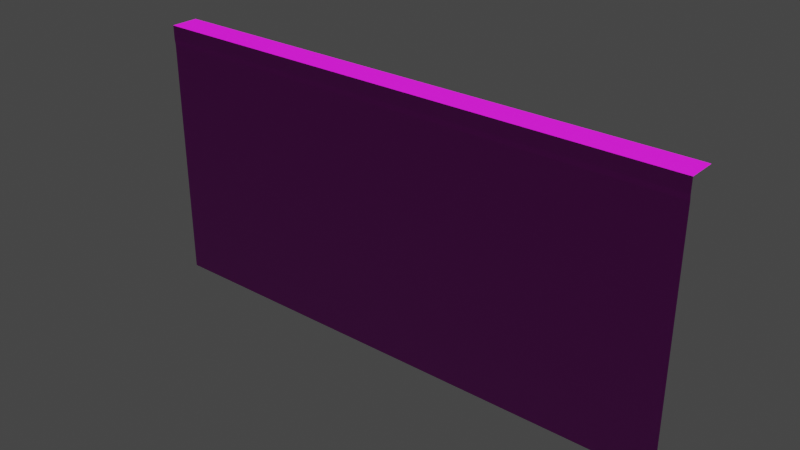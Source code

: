 # Source: joining_1.blend  (saved by Blender 2.90.8; exported with 4.5.12 LTS)
import bpy
from mathutils import Matrix  # noqa: F401  (used for matrix-valued properties, if any)

bpy.ops.wm.read_factory_settings(use_empty=True)
scene = bpy.context.scene
scene.name = 'Scene'

# ---- collections
col_collection = bpy.data.collections.new('Collection'); scene.collection.children.link(col_collection)

# ---- images (referenced by path relative to the original .blend; pixels are not part of the script)
import os
ASSET_DIR = os.environ.get("B2B_ASSET_DIR", "")  # directory of the original .blend (textures are referenced by path, not embedded)
HERE = os.path.dirname(os.path.abspath(__file__))  # packed textures are extracted next to this script under _unpacked/

def load_image(name, relpath, width, height, colorspace="sRGB"):
    """Load a texture the original file referenced (path relative to the .blend, or extracted next to this script)."""
    p = next((c for c in (os.path.join(HERE, relpath), os.path.join(ASSET_DIR, relpath)) if relpath and os.path.exists(c)), "")
    if p:
        img = bpy.data.images.load(p, check_existing=True)
        img.name = name
    else:  # same state as the original file: an image datablock whose file is absent (Cycles renders it pink)
        img = bpy.data.images.new(name, width, height)
        img.source = "FILE"
        img.filepath = "//" + (relpath or name)
    img.colorspace_settings.name = colorspace
    return img
img_rocksmooth_png = load_image('RockSmooth.png', 'RockSmooth.png', 1024, 1024, 'sRGB')
img_curvature = load_image('Curvature', 'Curvature.png', 1024, 1024, 'sRGB')
img_normalmap = load_image('NormalMap', 'NormalMap.png', 1024, 1024, 'Non-Color')

# ---- materials (node trees are filled in below, after node groups)
mat_material_001 = bpy.data.materials.new('Material.001')
mat_material_001.preview_render_type = 'CLOTH'

# ---- material node trees
mat_material_001.use_nodes = True; mat_material_001.node_tree.nodes.clear()
_N = mat_material_001.node_tree.nodes; _L = mat_material_001.node_tree.links
n0 = _N.new('ShaderNodeOutputMaterial'); n0.name = 'Material Output'; n0.location = (300, 300)
n1 = _N.new('ShaderNodeTexImage'); n1.name = 'Image Texture.001'; n1.location = (-460, 254)
n1.image = img_rocksmooth_png
n2 = _N.new('ShaderNodeTexImage'); n2.name = 'Image Texture.002'; n2.location = (-739, 23)
n2.image = img_curvature
n3 = _N.new('ShaderNodeBsdfPrincipled'); n3.name = 'Principled BSDF'; n3.location = (10, 300)
n3.distribution = 'GGX'
n3.subsurface_method = 'BURLEY'
n3.inputs[3].default_value = 1.45
n3.inputs[27].default_value = (0.0, 0.0, 0.0, 1.0)
n3.inputs[28].default_value = 1.0
n4 = _N.new('ShaderNodeTexImage'); n4.name = 'Image Texture'; n4.location = (-540, -247)
n4.image = img_normalmap
n5 = _N.new('ShaderNodeNormalMap'); n5.name = 'Normal Map'; n5.location = (-180, -201)
_L.new(n3.outputs[0], n0.inputs[0])
_L.new(n1.outputs[0], n3.inputs[0])
_L.new(n4.outputs[0], n5.inputs[1])
_L.new(n5.outputs[0], n3.inputs[5])
n0.is_active_output = True

# ---- world
world_world = bpy.data.worlds.new('World'); scene.world = world_world
world_world.use_nodes = True; world_world.node_tree.nodes.clear()
_N = world_world.node_tree.nodes; _L = world_world.node_tree.links
n0 = _N.new('ShaderNodeOutputWorld'); n0.name = 'World Output'; n0.location = (300, 300)
n1 = _N.new('ShaderNodeBackground'); n1.name = 'Background'; n1.location = (10, 300)
n1.inputs[0].default_value = (0.05088, 0.05088, 0.05088, 1.0)
_L.new(n1.outputs[0], n0.inputs[0])
n0.is_active_output = True
world_world.color = (0.05088, 0.05088, 0.05088)
world_world.use_sun_shadow = False
world_world.sun_shadow_jitter_overblur = 0.0

# ---- meshes
me_plane_001 = bpy.data.meshes.new('Plane.001')
me_plane_001.from_pydata([(-2.0, -4.371e-09, 0.0), (0.0, -4.371e-09, 0.0), (-2.0, 1.94, -0.1), (0.0, 1.94, -0.1), (-2.0, 1.8, 0.0), (-2.0, 1.6, 0.0), (-2.0, 1.4, 0.0), (-2.0, 1.2, 0.0), (-2.0, 1.0, 0.0), (-2.0, 0.8, 0.0), (-2.0, 0.6, 0.0), (-2.0, 0.4, 0.0), (-2.0, 0.2, 0.0), (0.0, 0.2, 0.0), (0.0, 0.4, 0.0), (0.0, 0.6, 0.0), (0.0, 0.8, 0.0), (0.0, 1.0, 0.0), (0.0, 1.2, 0.0), (0.0, 1.4, 0.0), (0.0, 1.6, 0.0), (0.0, 1.8, 0.0), (0.0, 1.84, 0.002394), (-2.0, 1.84, 0.002394), (0.0, 1.94, 0.002394), (-2.0, 1.94, 0.002394)], [], [(25, 24, 3, 2), (0, 1, 13, 12), (12, 13, 14, 11), (11, 14, 15, 10), (10, 15, 16, 9), (9, 16, 17, 8), (8, 17, 18, 7), (7, 18, 19, 6), (6, 19, 20, 5), (5, 20, 21, 4), (4, 21, 22, 23), (23, 22, 24, 25)])
_uv = me_plane_001.uv_layers.new(name='UVMap')
_uv.uv.foreach_set('vector', [0.00223, 0.9435, 1.008, 0.9435, 1.008, 0.9967, 0.00223, 0.9967, -0.003259, -0.0001954, 1.002, -0.0001954, 1.002, 0.0955, -0.003259, 0.0955, -0.003259, 0.0955, 1.002, 0.0955, 1.002, 0.1912, -0.003259, 0.1912, -0.003259, 0.1912, 1.002, 0.1912, 1.002, 0.2869, -0.003259, 0.2869, -0.003259, 0.2869, 1.002, 0.2869, 1.002, 0.3826, -0.003259, 0.3826, -0.003259, 0.3826, 1.002, 0.3826, 1.002, 0.4783, -0.003259, 0.4783, -0.003259, 0.4783, 1.002, 0.4783, 1.002, 0.574, -0.003259, 0.574, -0.003259, 0.574, 1.002, 0.574, 1.002, 0.6697, -0.003259, 0.6697, -0.003259, 0.6697, 1.002, 0.6697, 1.002, 0.7654, -0.003259, 0.7654, -0.003259, 0.7654, 1.002, 0.7654, 1.002, 0.861, -0.003259, 0.861, 0.0005748, 0.8705, 1.006, 0.8705, 1.006, 0.8897, 0.0005748, 0.8897, 0.0005748, 0.8897, 1.006, 0.8897, 1.006, 0.9375, 0.0005748, 0.9375])
me_plane_001.materials.append(mat_material_001)
me_plane_001.use_remesh_fix_poles = True
me_plane_001.use_remesh_preserve_attributes = False
me_plane_001.use_mirror_vertex_groups = False
me_plane_001.update()

# ---- objects
ob_lowpoly = bpy.data.objects.new('LowPoly', me_plane_001)

# ---- transforms, parenting, visibility, modifiers, constraints
ob_lowpoly.location = (0.0, 0.0, 0.0)
ob_lowpoly.rotation_euler = (1.571, 0.0, 0.0)
ob_lowpoly.scale = (10.0, 5.0, 10.0)
ob_lowpoly.lineart.crease_threshold = 0.0

# ---- collection membership
col_collection.objects.link(ob_lowpoly)

# ---- scene / render settings (as saved in the file)
scene.frame_start = 1; scene.frame_end = 250; scene.frame_set(1)
scene.render.engine = 'CYCLES'
scene.cycles.use_denoising = False
scene.cycles.samples = 128
scene.cycles.sampling_pattern = 'TABULATED_SOBOL'
scene.cycles.use_adaptive_sampling = False
scene.cycles.use_light_tree = False
scene.cycles.bake_type = 'NORMAL'
scene.view_settings.view_transform = 'Filmic'
bpy.context.view_layer.update()

# ---- added for rendering (the .blend has no active camera and no usable light): camera, sun
cam_auto = bpy.data.cameras.new('AutoCamera')
cam_auto.lens = 50.0
cam_auto.sensor_width = 36.0
cam_auto.clip_end = 1000.0
ob_auto_camera = bpy.data.objects.new('AutoCamera', cam_auto)
scene.collection.objects.link(ob_auto_camera)
ob_auto_camera.location = (10.5878, -24.2174, 21.3203)
ob_auto_camera.rotation_euler = (1.09748, -7.21219e-08, 0.694738)
scene.camera = ob_auto_camera
light_auto_sun = bpy.data.lights.new('AutoSun', 'SUN')
light_auto_sun.energy = 3.0
light_auto_sun.angle = 0.0523599
ob_auto_sun = bpy.data.objects.new('AutoSun', light_auto_sun)
scene.collection.objects.link(ob_auto_sun)
ob_auto_sun.rotation_euler = (0.872665, 0.174533, 0.523599)
bpy.context.view_layer.update()
